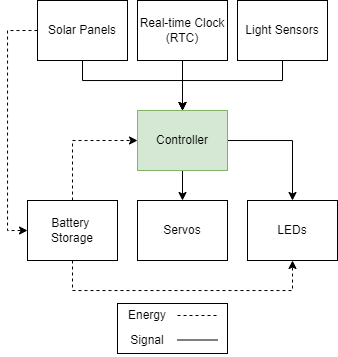

The diagram above was exported from draw.io. Its source (the exported page's mxGraphModel, read from the mxfile embedded in the PNG):
<mxGraphModel dx="843" dy="839" grid="1" gridSize="10" guides="1" tooltips="1" connect="1" arrows="1" fold="1" page="1" pageScale="1" pageWidth="850" pageHeight="1100" math="0" shadow="0">
  <root>
    <mxCell id="0" />
    <mxCell id="1" parent="0" />
    <mxCell id="qdsAJLkx6K0noc2pg6oh-4" style="edgeStyle=orthogonalEdgeStyle;rounded=0;orthogonalLoop=1;jettySize=auto;html=1;entryX=0;entryY=0.5;entryDx=0;entryDy=0;dashed=1;exitX=0;exitY=0.5;exitDx=0;exitDy=0;" parent="1" source="qdsAJLkx6K0noc2pg6oh-1" target="qdsAJLkx6K0noc2pg6oh-3" edge="1">
      <mxGeometry relative="1" as="geometry" />
    </mxCell>
    <mxCell id="_wZoDyjHFsl7oEbtjIPr-4" style="edgeStyle=orthogonalEdgeStyle;rounded=0;orthogonalLoop=1;jettySize=auto;html=1;entryX=0.5;entryY=0;entryDx=0;entryDy=0;" edge="1" parent="1" source="qdsAJLkx6K0noc2pg6oh-1" target="qdsAJLkx6K0noc2pg6oh-5">
      <mxGeometry relative="1" as="geometry">
        <Array as="points">
          <mxPoint x="235" y="310" />
          <mxPoint x="335" y="310" />
        </Array>
      </mxGeometry>
    </mxCell>
    <mxCell id="qdsAJLkx6K0noc2pg6oh-1" value="Solar Panels" style="rounded=0;whiteSpace=wrap;html=1;" parent="1" vertex="1">
      <mxGeometry x="190" y="230" width="90" height="60" as="geometry" />
    </mxCell>
    <mxCell id="_wZoDyjHFsl7oEbtjIPr-2" style="edgeStyle=orthogonalEdgeStyle;rounded=0;orthogonalLoop=1;jettySize=auto;html=1;entryX=0.5;entryY=0;entryDx=0;entryDy=0;" edge="1" parent="1" source="qdsAJLkx6K0noc2pg6oh-2" target="qdsAJLkx6K0noc2pg6oh-5">
      <mxGeometry relative="1" as="geometry">
        <Array as="points">
          <mxPoint x="435" y="310" />
          <mxPoint x="335" y="310" />
        </Array>
      </mxGeometry>
    </mxCell>
    <mxCell id="qdsAJLkx6K0noc2pg6oh-2" value="Light Sensors" style="rounded=0;whiteSpace=wrap;html=1;" parent="1" vertex="1">
      <mxGeometry x="390" y="230" width="90" height="60" as="geometry" />
    </mxCell>
    <mxCell id="qdsAJLkx6K0noc2pg6oh-12" style="edgeStyle=orthogonalEdgeStyle;rounded=0;orthogonalLoop=1;jettySize=auto;html=1;entryX=0;entryY=0.5;entryDx=0;entryDy=0;dashed=1;exitX=0.5;exitY=0;exitDx=0;exitDy=0;" parent="1" source="qdsAJLkx6K0noc2pg6oh-3" target="qdsAJLkx6K0noc2pg6oh-5" edge="1">
      <mxGeometry relative="1" as="geometry">
        <Array as="points">
          <mxPoint x="225" y="370" />
        </Array>
      </mxGeometry>
    </mxCell>
    <mxCell id="qdsAJLkx6K0noc2pg6oh-15" style="edgeStyle=orthogonalEdgeStyle;rounded=0;orthogonalLoop=1;jettySize=auto;html=1;entryX=0.5;entryY=1;entryDx=0;entryDy=0;dashed=1;exitX=0.5;exitY=1;exitDx=0;exitDy=0;" parent="1" source="qdsAJLkx6K0noc2pg6oh-3" target="qdsAJLkx6K0noc2pg6oh-13" edge="1">
      <mxGeometry relative="1" as="geometry">
        <Array as="points">
          <mxPoint x="225" y="520" />
          <mxPoint x="445" y="520" />
        </Array>
      </mxGeometry>
    </mxCell>
    <mxCell id="qdsAJLkx6K0noc2pg6oh-3" value="Battery &lt;br&gt;Storage" style="rounded=0;whiteSpace=wrap;html=1;" parent="1" vertex="1">
      <mxGeometry x="180" y="430" width="90" height="60" as="geometry" />
    </mxCell>
    <mxCell id="qdsAJLkx6K0noc2pg6oh-11" style="edgeStyle=orthogonalEdgeStyle;rounded=0;orthogonalLoop=1;jettySize=auto;html=1;" parent="1" source="qdsAJLkx6K0noc2pg6oh-5" target="qdsAJLkx6K0noc2pg6oh-8" edge="1">
      <mxGeometry relative="1" as="geometry" />
    </mxCell>
    <mxCell id="cn3XI4_S3CRQlQBQ4bxa-1" style="edgeStyle=orthogonalEdgeStyle;rounded=0;orthogonalLoop=1;jettySize=auto;html=1;entryX=0.5;entryY=0;entryDx=0;entryDy=0;" parent="1" source="qdsAJLkx6K0noc2pg6oh-5" target="qdsAJLkx6K0noc2pg6oh-13" edge="1">
      <mxGeometry relative="1" as="geometry" />
    </mxCell>
    <mxCell id="qdsAJLkx6K0noc2pg6oh-5" value="Controller" style="rounded=0;whiteSpace=wrap;html=1;fillColor=#d5e8d4;strokeColor=#82b366;" parent="1" vertex="1">
      <mxGeometry x="290" y="340" width="90" height="60" as="geometry" />
    </mxCell>
    <mxCell id="qdsAJLkx6K0noc2pg6oh-8" value="Servos" style="rounded=0;whiteSpace=wrap;html=1;" parent="1" vertex="1">
      <mxGeometry x="290" y="430" width="90" height="60" as="geometry" />
    </mxCell>
    <mxCell id="qdsAJLkx6K0noc2pg6oh-13" value="LEDs" style="rounded=0;whiteSpace=wrap;html=1;" parent="1" vertex="1">
      <mxGeometry x="400" y="430" width="90" height="60" as="geometry" />
    </mxCell>
    <mxCell id="6y5P1kkvnePT9MmsJUnW-1" value="Energy" style="text;html=1;strokeColor=none;fillColor=none;align=center;verticalAlign=middle;whiteSpace=wrap;rounded=0;" parent="1" vertex="1">
      <mxGeometry x="270" y="530" width="60" height="30" as="geometry" />
    </mxCell>
    <mxCell id="6y5P1kkvnePT9MmsJUnW-2" value="Signal" style="text;html=1;strokeColor=none;fillColor=none;align=center;verticalAlign=middle;whiteSpace=wrap;rounded=0;" parent="1" vertex="1">
      <mxGeometry x="270" y="555" width="60" height="30" as="geometry" />
    </mxCell>
    <mxCell id="6y5P1kkvnePT9MmsJUnW-3" value="" style="endArrow=none;html=1;rounded=0;dashed=1;" parent="1" edge="1">
      <mxGeometry width="50" height="50" relative="1" as="geometry">
        <mxPoint x="330" y="545" as="sourcePoint" />
        <mxPoint x="370" y="545" as="targetPoint" />
      </mxGeometry>
    </mxCell>
    <mxCell id="6y5P1kkvnePT9MmsJUnW-4" value="" style="endArrow=none;html=1;rounded=0;" parent="1" edge="1">
      <mxGeometry width="50" height="50" relative="1" as="geometry">
        <mxPoint x="330" y="569.5" as="sourcePoint" />
        <mxPoint x="370" y="569.5" as="targetPoint" />
      </mxGeometry>
    </mxCell>
    <mxCell id="6y5P1kkvnePT9MmsJUnW-5" value="" style="rounded=0;whiteSpace=wrap;html=1;fillColor=none;" parent="1" vertex="1">
      <mxGeometry x="270" y="533" width="110" height="50" as="geometry" />
    </mxCell>
    <mxCell id="_wZoDyjHFsl7oEbtjIPr-3" style="edgeStyle=orthogonalEdgeStyle;rounded=0;orthogonalLoop=1;jettySize=auto;html=1;entryX=0.5;entryY=0;entryDx=0;entryDy=0;" edge="1" parent="1" source="_wZoDyjHFsl7oEbtjIPr-1" target="qdsAJLkx6K0noc2pg6oh-5">
      <mxGeometry relative="1" as="geometry" />
    </mxCell>
    <mxCell id="_wZoDyjHFsl7oEbtjIPr-1" value="Real-time Clock (RTC)" style="rounded=0;whiteSpace=wrap;html=1;" vertex="1" parent="1">
      <mxGeometry x="290" y="230" width="90" height="60" as="geometry" />
    </mxCell>
  </root>
</mxGraphModel>